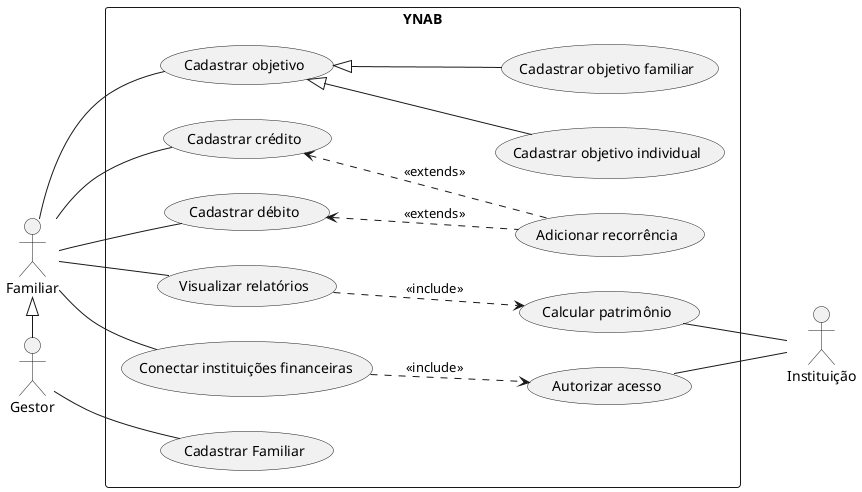

The diagram above was rendered by PlantUML. Its source (embedded in the PNG):
@startuml

left to right direction
skinparam packageStyle rectangle

actor Familiar
actor Gestor
actor Instituição
Familiar <|-right- Gestor

rectangle YNAB {
    Gestor -- (Cadastrar Familiar)

    Familiar -- (Cadastrar objetivo)
    (Cadastrar objetivo) <|-- (Cadastrar objetivo individual)
    (Cadastrar objetivo) <|-- (Cadastrar objetivo familiar)

    Familiar -- (Cadastrar crédito)
    Familiar -- (Cadastrar débito)
    (Cadastrar crédito) <.. (Adicionar recorrência) : <<extends>>
    (Cadastrar débito) <.. (Adicionar recorrência) : <<extends>>

    Familiar -- (Visualizar relatórios)
    (Calcular patrimônio) -- Instituição
    (Visualizar relatórios) ..> (Calcular patrimônio) : <<include>>

    Familiar -- (Conectar instituições financeiras)
    (Autorizar acesso) -- Instituição
    (Conectar instituições financeiras) ..> (Autorizar acesso) : <<include>>
}

@enduml